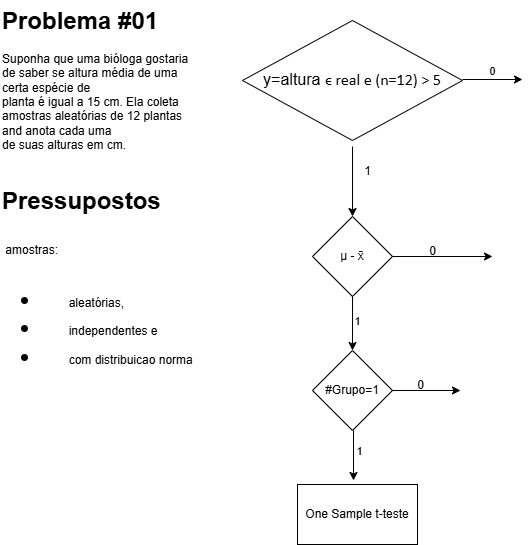

The diagram above was exported from draw.io. Its source (the exported page's mxGraphModel, read from the mxfile embedded in the PNG):
<mxGraphModel dx="874" dy="473" grid="1" gridSize="10" guides="1" tooltips="1" connect="1" arrows="1" fold="1" page="1" pageScale="1" pageWidth="850" pageHeight="1100" math="0" shadow="0">
  <root>
    <mxCell id="0" />
    <mxCell id="1" parent="0" />
    <mxCell id="FnyVdrVR2PXLPaVhcqWt-1" value="&lt;span style=&quot;font-size:12.0pt;line-height:115%;&amp;lt;br/&amp;gt;font-family:&amp;quot;Calibri&amp;quot;,sans-serif;mso-ascii-theme-font:minor-latin;mso-fareast-font-family:&amp;lt;br/&amp;gt;Calibri;mso-fareast-theme-font:minor-latin;mso-hansi-theme-font:minor-latin;&amp;lt;br/&amp;gt;mso-bidi-font-family:&amp;quot;Times New Roman&amp;quot;;mso-bidi-theme-font:minor-bidi;&amp;lt;br/&amp;gt;mso-ansi-language:EN-US;mso-fareast-language:EN-US;mso-bidi-language:AR-SA&quot;&gt;y=altura&amp;nbsp;&lt;/span&gt;&lt;span style=&quot;font-size:12.0pt;line-height:115%;font-family:&amp;quot;Calibri&amp;quot;,sans-serif;&amp;lt;br/&amp;gt;mso-ascii-theme-font:minor-latin;mso-fareast-font-family:Calibri;mso-fareast-theme-font:&amp;lt;br/&amp;gt;minor-latin;mso-hansi-theme-font:minor-latin;mso-bidi-theme-font:minor-latin;&amp;lt;br/&amp;gt;mso-ansi-language:EN-US;mso-fareast-language:EN-US;mso-bidi-language:AR-SA&quot;&gt;ϵ&lt;/span&gt;&lt;span style=&quot;font-size:12.0pt;line-height:115%;font-family:&amp;quot;Calibri&amp;quot;,sans-serif;&amp;lt;br/&amp;gt;mso-ascii-theme-font:minor-latin;mso-fareast-font-family:Calibri;mso-fareast-theme-font:&amp;lt;br/&amp;gt;minor-latin;mso-hansi-theme-font:minor-latin;mso-bidi-font-family:&amp;quot;Times New Roman&amp;quot;;&amp;lt;br/&amp;gt;mso-bidi-theme-font:minor-bidi;mso-ansi-language:EN-US;mso-fareast-language:&amp;lt;br/&amp;gt;EN-US;mso-bidi-language:AR-SA&quot;&gt; real e (n=12) &amp;gt; 5&lt;/span&gt;" style="rhombus;whiteSpace=wrap;html=1;" vertex="1" parent="1">
      <mxGeometry x="262" y="30" width="220" height="120" as="geometry" />
    </mxCell>
    <mxCell id="FnyVdrVR2PXLPaVhcqWt-2" value="" style="endArrow=classic;html=1;rounded=0;exitX=1;exitY=0.5;exitDx=0;exitDy=0;" edge="1" parent="1">
      <mxGeometry width="50" height="50" relative="1" as="geometry">
        <mxPoint x="482" y="89" as="sourcePoint" />
        <mxPoint x="542" y="89" as="targetPoint" />
      </mxGeometry>
    </mxCell>
    <mxCell id="FnyVdrVR2PXLPaVhcqWt-3" value="0" style="edgeLabel;html=1;align=center;verticalAlign=middle;resizable=0;points=[];" vertex="1" connectable="0" parent="FnyVdrVR2PXLPaVhcqWt-2">
      <mxGeometry x="-0.0444" y="9" relative="1" as="geometry">
        <mxPoint as="offset" />
      </mxGeometry>
    </mxCell>
    <mxCell id="FnyVdrVR2PXLPaVhcqWt-4" value="" style="endArrow=classic;html=1;rounded=0;exitX=0.5;exitY=1;exitDx=0;exitDy=0;" edge="1" parent="1">
      <mxGeometry width="50" height="50" relative="1" as="geometry">
        <mxPoint x="372" y="156" as="sourcePoint" />
        <mxPoint x="372" y="226" as="targetPoint" />
      </mxGeometry>
    </mxCell>
    <mxCell id="FnyVdrVR2PXLPaVhcqWt-5" value="1" style="text;html=1;align=center;verticalAlign=middle;resizable=0;points=[];autosize=1;strokeColor=none;fillColor=none;" vertex="1" parent="1">
      <mxGeometry x="372" y="166" width="30" height="30" as="geometry" />
    </mxCell>
    <mxCell id="FnyVdrVR2PXLPaVhcqWt-6" value="μ - x̄" style="rhombus;whiteSpace=wrap;html=1;" vertex="1" parent="1">
      <mxGeometry x="332" y="226" width="80" height="80" as="geometry" />
    </mxCell>
    <mxCell id="FnyVdrVR2PXLPaVhcqWt-7" value="" style="endArrow=classic;html=1;rounded=0;exitX=1;exitY=0.5;exitDx=0;exitDy=0;" edge="1" parent="1" source="FnyVdrVR2PXLPaVhcqWt-6">
      <mxGeometry width="50" height="50" relative="1" as="geometry">
        <mxPoint x="452" y="296" as="sourcePoint" />
        <mxPoint x="512" y="266" as="targetPoint" />
      </mxGeometry>
    </mxCell>
    <mxCell id="FnyVdrVR2PXLPaVhcqWt-8" value="0" style="text;html=1;align=center;verticalAlign=middle;resizable=0;points=[];autosize=1;strokeColor=none;fillColor=none;" vertex="1" parent="1">
      <mxGeometry x="437" y="246" width="30" height="30" as="geometry" />
    </mxCell>
    <mxCell id="FnyVdrVR2PXLPaVhcqWt-10" value="" style="endArrow=classic;html=1;rounded=0;exitX=0.5;exitY=1;exitDx=0;exitDy=0;" edge="1" parent="1" source="FnyVdrVR2PXLPaVhcqWt-6">
      <mxGeometry width="50" height="50" relative="1" as="geometry">
        <mxPoint x="452" y="296" as="sourcePoint" />
        <mxPoint x="372" y="360" as="targetPoint" />
      </mxGeometry>
    </mxCell>
    <mxCell id="FnyVdrVR2PXLPaVhcqWt-11" value="1" style="edgeLabel;html=1;align=center;verticalAlign=middle;resizable=0;points=[];" vertex="1" connectable="0" parent="FnyVdrVR2PXLPaVhcqWt-10">
      <mxGeometry x="-0.125" y="4" relative="1" as="geometry">
        <mxPoint as="offset" />
      </mxGeometry>
    </mxCell>
    <mxCell id="FnyVdrVR2PXLPaVhcqWt-12" value="&lt;h1 style=&quot;margin-top: 0px;&quot;&gt;Problema #01&lt;/h1&gt;&lt;p&gt;Suponha que uma bióloga gostaria de saber se altura média de uma certa espécie de &lt;br/&gt;planta é igual a 15 cm. Ela coleta amostras aleatórias de 12 plantas and anota cada uma &lt;br/&gt;de suas alturas em cm.&lt;/p&gt;" style="text;html=1;whiteSpace=wrap;overflow=hidden;rounded=0;" vertex="1" parent="1">
      <mxGeometry x="20" y="10" width="200" height="160" as="geometry" />
    </mxCell>
    <mxCell id="FnyVdrVR2PXLPaVhcqWt-13" value="&lt;h1 style=&quot;margin-top: 0px;&quot;&gt;Pressupostos&lt;/h1&gt;&lt;h1 style=&quot;margin-top: 0px;&quot;&gt;&lt;span style=&quot;background-color: transparent; color: light-dark(rgb(0, 0, 0), rgb(255, 255, 255)); font-size: 12px; font-weight: normal;&quot;&gt;&amp;nbsp;amostras:&amp;nbsp;&lt;/span&gt;&lt;/h1&gt;&lt;h1 style=&quot;margin-top: 0px;&quot;&gt;&lt;ul&gt;&lt;li&gt;&lt;span style=&quot;background-color: transparent; color: light-dark(rgb(0, 0, 0), rgb(255, 255, 255)); font-size: 12px; font-weight: normal;&quot;&gt;&lt;span style=&quot;white-space: pre;&quot;&gt;&#09;&lt;/span&gt;aleatórias,&amp;nbsp;&lt;/span&gt;&lt;/li&gt;&lt;li&gt;&lt;span style=&quot;background-color: transparent; color: light-dark(rgb(0, 0, 0), rgb(255, 255, 255)); font-size: 12px; font-weight: normal;&quot;&gt;&lt;span style=&quot;white-space: pre;&quot;&gt;&#09;&lt;/span&gt;independentes e&amp;nbsp;&lt;/span&gt;&lt;/li&gt;&lt;li&gt;&lt;span style=&quot;background-color: transparent; color: light-dark(rgb(0, 0, 0), rgb(255, 255, 255)); font-size: 12px; font-weight: normal;&quot;&gt;&lt;span style=&quot;white-space: pre;&quot;&gt;&#09;&lt;/span&gt;com distribuicao norma&lt;/span&gt;&lt;/li&gt;&lt;/ul&gt;&lt;/h1&gt;" style="text;html=1;whiteSpace=wrap;overflow=hidden;rounded=0;" vertex="1" parent="1">
      <mxGeometry x="20" y="190" width="200" height="190" as="geometry" />
    </mxCell>
    <mxCell id="FnyVdrVR2PXLPaVhcqWt-14" value="#Grupo=1" style="rhombus;whiteSpace=wrap;html=1;" vertex="1" parent="1">
      <mxGeometry x="332" y="360" width="80" height="80" as="geometry" />
    </mxCell>
    <mxCell id="FnyVdrVR2PXLPaVhcqWt-16" value="" style="endArrow=classic;html=1;rounded=0;" edge="1" parent="1">
      <mxGeometry width="50" height="50" relative="1" as="geometry">
        <mxPoint x="412" y="400" as="sourcePoint" />
        <mxPoint x="480" y="400" as="targetPoint" />
      </mxGeometry>
    </mxCell>
    <mxCell id="FnyVdrVR2PXLPaVhcqWt-17" value="" style="endArrow=classic;html=1;rounded=0;exitX=0.475;exitY=1;exitDx=0;exitDy=0;exitPerimeter=0;" edge="1" parent="1">
      <mxGeometry width="50" height="50" relative="1" as="geometry">
        <mxPoint x="373" y="440" as="sourcePoint" />
        <mxPoint x="373" y="490" as="targetPoint" />
      </mxGeometry>
    </mxCell>
    <mxCell id="FnyVdrVR2PXLPaVhcqWt-19" value="1" style="edgeLabel;html=1;align=center;verticalAlign=middle;resizable=0;points=[];" vertex="1" connectable="0" parent="FnyVdrVR2PXLPaVhcqWt-17">
      <mxGeometry x="-0.2" y="5" relative="1" as="geometry">
        <mxPoint as="offset" />
      </mxGeometry>
    </mxCell>
    <mxCell id="FnyVdrVR2PXLPaVhcqWt-18" value="0" style="text;html=1;align=center;verticalAlign=middle;resizable=0;points=[];autosize=1;strokeColor=none;fillColor=none;" vertex="1" parent="1">
      <mxGeometry x="425" y="380" width="30" height="30" as="geometry" />
    </mxCell>
    <mxCell id="FnyVdrVR2PXLPaVhcqWt-20" value="One Sample t-teste" style="rounded=0;whiteSpace=wrap;html=1;" vertex="1" parent="1">
      <mxGeometry x="317" y="494" width="120" height="60" as="geometry" />
    </mxCell>
  </root>
</mxGraphModel>